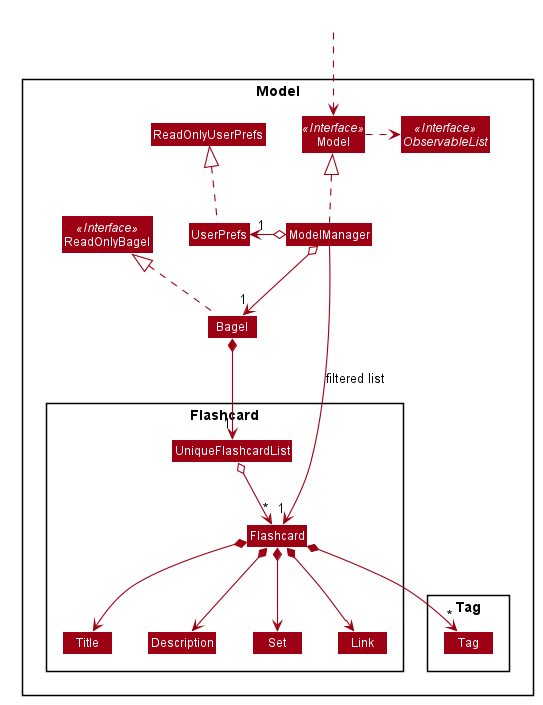

The diagram above was rendered by PlantUML. Its source (embedded in the PNG):
@startuml








skinparam BackgroundColor #FFFFFFF

skinparam Shadowing false

skinparam Class {
    FontColor #FFFFFF
    BorderThickness 1
    BorderColor #FFFFFF
    StereotypeFontColor #FFFFFF
    FontName Arial
}

skinparam Actor {
    BorderColor #000000
    Color #000000
    FontName Arial
}

skinparam Sequence {
    MessageAlign center
    BoxFontSize 15
    BoxPadding 0
    BoxFontColor #FFFFFF
    FontName Arial
}

skinparam Participant {
    FontColor #FFFFFFF
    Padding 20
}

skinparam MinClassWidth 50
skinparam ParticipantPadding 10
skinparam Shadowing false
skinparam DefaultTextAlignment center
skinparam packageStyle Rectangle

hide footbox
hide members
hide circle
skinparam arrowThickness 1.1
skinparam arrowColor #9D0012
skinparam classBackgroundColor #9D0012

Package Model <<Rectangle>>{
Interface ReadOnlyBagel <<Interface>>
Interface Model <<Interface>>
Interface ObservableList <<Interface>>
Class Bagel
Class ReadOnlyBagel
Class Model
Class ModelManager
Class UserPrefs
Class ReadOnlyUserPrefs

Package Flashcard {
Class Flashcard
Class Title
Class Description
Class Tag
Class Set
Class Link
Class UniqueFlashcardList
}

Package Tag {
Class Tag
}
}

Class HiddenOutside #FFFFFF
HiddenOutside ..> Model

Bagel .up.|> ReadOnlyBagel

ModelManager .up.|> Model
Model .right.> ObservableList
ModelManager o--> "1" Bagel
ModelManager o-left-> "1" UserPrefs
UserPrefs .up.|> ReadOnlyUserPrefs

Bagel *--> "1" UniqueFlashcardList
UniqueFlashcardList o--> "*" Flashcard
Flashcard *--> Title
Flashcard *--> Description
Flashcard *--> Set
Flashcard *--> Link
Flashcard *--> "*" Tag

Title -[hidden]right-> Description
Description -[hidden]right-> Set
Set -[hidden]right-> Link

ModelManager -->"1" Flashcard : filtered list
@enduml